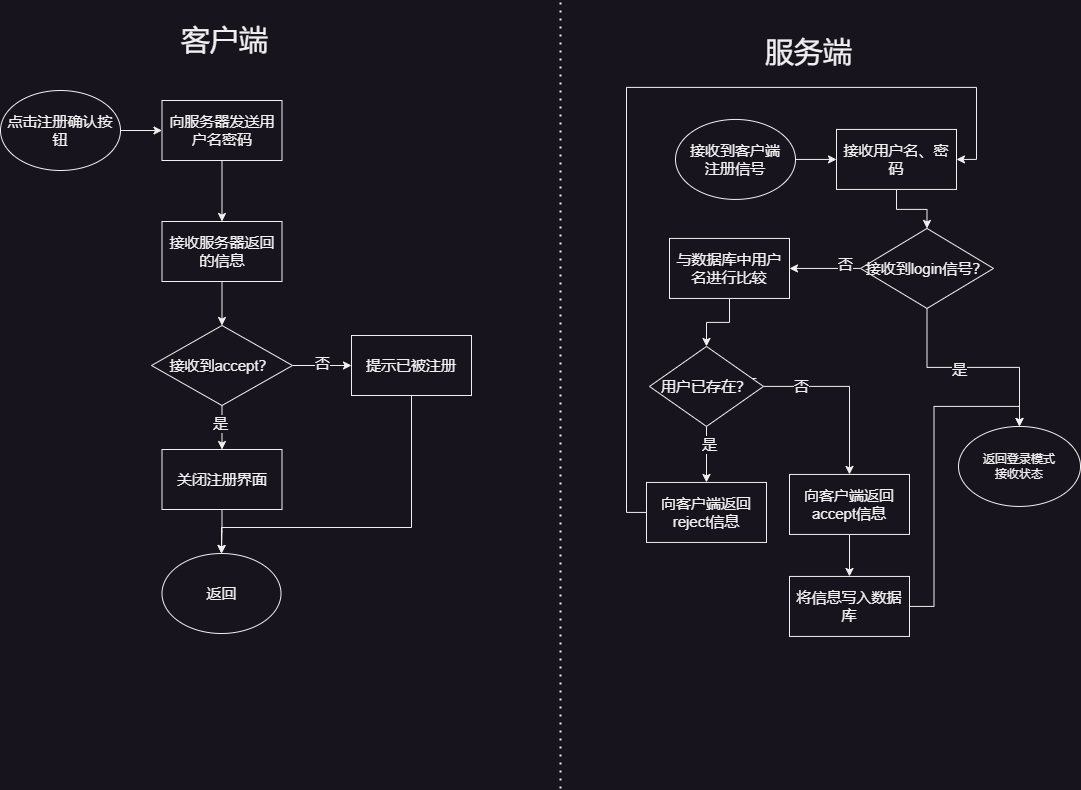

The diagram above was exported from draw.io. Its source (the exported page's mxGraphModel, read from the mxfile embedded in the PNG):
<mxGraphModel dx="954" dy="705" grid="0" gridSize="10" guides="1" tooltips="1" connect="1" arrows="1" fold="1" page="1" pageScale="1" pageWidth="1169" pageHeight="827" math="0" shadow="0">
  <root>
    <mxCell id="0" />
    <mxCell id="1" parent="0" />
    <mxCell id="dsyk80z13SDA7dIKTw4W-6" value="" style="edgeStyle=orthogonalEdgeStyle;rounded=0;orthogonalLoop=1;jettySize=auto;html=1;fontSize=15;" parent="1" source="dsyk80z13SDA7dIKTw4W-1" target="dsyk80z13SDA7dIKTw4W-5" edge="1">
      <mxGeometry relative="1" as="geometry" />
    </mxCell>
    <mxCell id="dsyk80z13SDA7dIKTw4W-1" value="点击注册确认按钮" style="ellipse;whiteSpace=wrap;html=1;fontSize=15;" parent="1" vertex="1">
      <mxGeometry x="70" y="103" width="120" height="80" as="geometry" />
    </mxCell>
    <mxCell id="dsyk80z13SDA7dIKTw4W-2" value="" style="endArrow=none;dashed=1;html=1;dashPattern=1 3;strokeWidth=2;rounded=0;" parent="1" edge="1">
      <mxGeometry width="50" height="50" relative="1" as="geometry">
        <mxPoint x="630" y="801" as="sourcePoint" />
        <mxPoint x="630" y="14" as="targetPoint" />
      </mxGeometry>
    </mxCell>
    <mxCell id="dsyk80z13SDA7dIKTw4W-3" value="客户端" style="text;html=1;align=center;verticalAlign=middle;resizable=0;points=[];autosize=1;strokeColor=none;fillColor=none;fontSize=29;" parent="1" vertex="1">
      <mxGeometry x="241" y="29" width="105" height="47" as="geometry" />
    </mxCell>
    <mxCell id="dsyk80z13SDA7dIKTw4W-4" value="服务端" style="text;html=1;align=center;verticalAlign=middle;resizable=0;points=[];autosize=1;strokeColor=none;fillColor=none;fontSize=29;" parent="1" vertex="1">
      <mxGeometry x="825" y="41" width="105" height="47" as="geometry" />
    </mxCell>
    <mxCell id="dsyk80z13SDA7dIKTw4W-8" value="" style="edgeStyle=orthogonalEdgeStyle;rounded=0;orthogonalLoop=1;jettySize=auto;html=1;fontSize=15;" parent="1" source="dsyk80z13SDA7dIKTw4W-5" target="dsyk80z13SDA7dIKTw4W-7" edge="1">
      <mxGeometry relative="1" as="geometry" />
    </mxCell>
    <mxCell id="dsyk80z13SDA7dIKTw4W-5" value="向服务器发送用户名密码" style="whiteSpace=wrap;html=1;fontSize=15;" parent="1" vertex="1">
      <mxGeometry x="231.5" y="113" width="120" height="60" as="geometry" />
    </mxCell>
    <mxCell id="dsyk80z13SDA7dIKTw4W-10" value="" style="edgeStyle=orthogonalEdgeStyle;rounded=0;orthogonalLoop=1;jettySize=auto;html=1;fontSize=15;" parent="1" source="dsyk80z13SDA7dIKTw4W-7" target="dsyk80z13SDA7dIKTw4W-9" edge="1">
      <mxGeometry relative="1" as="geometry" />
    </mxCell>
    <mxCell id="dsyk80z13SDA7dIKTw4W-7" value="接收服务器返回的信息" style="whiteSpace=wrap;html=1;fontSize=15;" parent="1" vertex="1">
      <mxGeometry x="231.5" y="234" width="120" height="60" as="geometry" />
    </mxCell>
    <mxCell id="dsyk80z13SDA7dIKTw4W-15" value="" style="edgeStyle=orthogonalEdgeStyle;rounded=0;orthogonalLoop=1;jettySize=auto;html=1;entryX=0;entryY=0.5;entryDx=0;entryDy=0;fontSize=15;" parent="1" source="dsyk80z13SDA7dIKTw4W-9" target="dsyk80z13SDA7dIKTw4W-22" edge="1">
      <mxGeometry relative="1" as="geometry">
        <mxPoint x="419" y="378" as="targetPoint" />
      </mxGeometry>
    </mxCell>
    <mxCell id="dsyk80z13SDA7dIKTw4W-16" value="否" style="edgeLabel;html=1;align=center;verticalAlign=middle;resizable=0;points=[];fontSize=15;" parent="dsyk80z13SDA7dIKTw4W-15" vertex="1" connectable="0">
      <mxGeometry x="0.0114" y="3" relative="1" as="geometry">
        <mxPoint x="-1" as="offset" />
      </mxGeometry>
    </mxCell>
    <mxCell id="dsyk80z13SDA7dIKTw4W-18" value="" style="edgeStyle=orthogonalEdgeStyle;rounded=0;orthogonalLoop=1;jettySize=auto;html=1;fontSize=15;" parent="1" source="dsyk80z13SDA7dIKTw4W-9" target="dsyk80z13SDA7dIKTw4W-17" edge="1">
      <mxGeometry relative="1" as="geometry" />
    </mxCell>
    <mxCell id="dsyk80z13SDA7dIKTw4W-19" value="是" style="edgeLabel;html=1;align=center;verticalAlign=middle;resizable=0;points=[];fontSize=15;" parent="dsyk80z13SDA7dIKTw4W-18" vertex="1" connectable="0">
      <mxGeometry x="-0.2807" y="-2" relative="1" as="geometry">
        <mxPoint y="1" as="offset" />
      </mxGeometry>
    </mxCell>
    <mxCell id="dsyk80z13SDA7dIKTw4W-9" value="接收到accept？" style="rhombus;whiteSpace=wrap;html=1;fontSize=15;" parent="1" vertex="1">
      <mxGeometry x="221" y="338" width="141" height="80" as="geometry" />
    </mxCell>
    <mxCell id="dsyk80z13SDA7dIKTw4W-25" value="" style="edgeStyle=orthogonalEdgeStyle;rounded=0;orthogonalLoop=1;jettySize=auto;html=1;fontSize=15;" parent="1" source="dsyk80z13SDA7dIKTw4W-17" target="dsyk80z13SDA7dIKTw4W-24" edge="1">
      <mxGeometry relative="1" as="geometry" />
    </mxCell>
    <mxCell id="dsyk80z13SDA7dIKTw4W-17" value="关闭注册界面" style="whiteSpace=wrap;html=1;fontSize=15;" parent="1" vertex="1">
      <mxGeometry x="231.5" y="462" width="120" height="60" as="geometry" />
    </mxCell>
    <mxCell id="dsyk80z13SDA7dIKTw4W-26" style="edgeStyle=orthogonalEdgeStyle;rounded=0;orthogonalLoop=1;jettySize=auto;html=1;exitX=0.5;exitY=1;exitDx=0;exitDy=0;entryX=0.5;entryY=0;entryDx=0;entryDy=0;fontSize=15;" parent="1" source="dsyk80z13SDA7dIKTw4W-22" target="dsyk80z13SDA7dIKTw4W-24" edge="1">
      <mxGeometry relative="1" as="geometry">
        <Array as="points">
          <mxPoint x="481" y="540" />
          <mxPoint x="291" y="540" />
        </Array>
      </mxGeometry>
    </mxCell>
    <mxCell id="dsyk80z13SDA7dIKTw4W-22" value="提示已被注册" style="whiteSpace=wrap;html=1;fontSize=15;" parent="1" vertex="1">
      <mxGeometry x="421" y="348" width="120" height="60" as="geometry" />
    </mxCell>
    <mxCell id="dsyk80z13SDA7dIKTw4W-24" value="返回" style="ellipse;whiteSpace=wrap;html=1;fontSize=15;" parent="1" vertex="1">
      <mxGeometry x="231.5" y="566" width="119" height="80" as="geometry" />
    </mxCell>
    <mxCell id="dsyk80z13SDA7dIKTw4W-29" value="" style="edgeStyle=orthogonalEdgeStyle;rounded=0;orthogonalLoop=1;jettySize=auto;html=1;fontSize=15;" parent="1" source="dsyk80z13SDA7dIKTw4W-27" target="dsyk80z13SDA7dIKTw4W-28" edge="1">
      <mxGeometry relative="1" as="geometry" />
    </mxCell>
    <mxCell id="dsyk80z13SDA7dIKTw4W-27" value="接收到客户端&lt;div style=&quot;font-size: 15px;&quot;&gt;注册信号&lt;/div&gt;" style="ellipse;whiteSpace=wrap;html=1;fontSize=15;" parent="1" vertex="1">
      <mxGeometry x="745" y="131.94" width="120" height="80" as="geometry" />
    </mxCell>
    <mxCell id="dsyk80z13SDA7dIKTw4W-31" value="" style="edgeStyle=orthogonalEdgeStyle;rounded=0;orthogonalLoop=1;jettySize=auto;html=1;fontSize=15;" parent="1" source="dsyk80z13SDA7dIKTw4W-28" target="dsyk80z13SDA7dIKTw4W-30" edge="1">
      <mxGeometry relative="1" as="geometry" />
    </mxCell>
    <mxCell id="dsyk80z13SDA7dIKTw4W-28" value="接收用户名、密码" style="whiteSpace=wrap;html=1;fontSize=15;" parent="1" vertex="1">
      <mxGeometry x="906" y="141.94" width="120" height="60" as="geometry" />
    </mxCell>
    <mxCell id="dsyk80z13SDA7dIKTw4W-35" style="edgeStyle=orthogonalEdgeStyle;rounded=0;orthogonalLoop=1;jettySize=auto;html=1;exitX=0.5;exitY=1;exitDx=0;exitDy=0;entryX=0.5;entryY=0;entryDx=0;entryDy=0;fontSize=15;" parent="1" source="dsyk80z13SDA7dIKTw4W-30" target="dsyk80z13SDA7dIKTw4W-34" edge="1">
      <mxGeometry relative="1" as="geometry" />
    </mxCell>
    <mxCell id="dsyk80z13SDA7dIKTw4W-36" value="是" style="edgeLabel;html=1;align=center;verticalAlign=middle;resizable=0;points=[];fontSize=15;" parent="dsyk80z13SDA7dIKTw4W-35" vertex="1" connectable="0">
      <mxGeometry x="-0.1312" y="-2" relative="1" as="geometry">
        <mxPoint as="offset" />
      </mxGeometry>
    </mxCell>
    <mxCell id="dsyk80z13SDA7dIKTw4W-38" value="" style="edgeStyle=orthogonalEdgeStyle;rounded=0;orthogonalLoop=1;jettySize=auto;html=1;fontSize=15;" parent="1" source="dsyk80z13SDA7dIKTw4W-30" target="dsyk80z13SDA7dIKTw4W-37" edge="1">
      <mxGeometry relative="1" as="geometry" />
    </mxCell>
    <mxCell id="dsyk80z13SDA7dIKTw4W-39" value="否" style="edgeLabel;html=1;align=center;verticalAlign=middle;resizable=0;points=[];fontSize=15;" parent="dsyk80z13SDA7dIKTw4W-38" vertex="1" connectable="0">
      <mxGeometry x="-0.5599" y="-4" relative="1" as="geometry">
        <mxPoint as="offset" />
      </mxGeometry>
    </mxCell>
    <mxCell id="dsyk80z13SDA7dIKTw4W-30" value="接收到login信号？" style="rhombus;whiteSpace=wrap;html=1;fontSize=15;" parent="1" vertex="1">
      <mxGeometry x="930" y="240.94" width="133" height="80" as="geometry" />
    </mxCell>
    <mxCell id="dsyk80z13SDA7dIKTw4W-34" value="返回登录模式&lt;div&gt;接收状态&lt;/div&gt;" style="ellipse;whiteSpace=wrap;html=1;" parent="1" vertex="1">
      <mxGeometry x="1028" y="438.94" width="122" height="80" as="geometry" />
    </mxCell>
    <mxCell id="dsyk80z13SDA7dIKTw4W-41" value="" style="edgeStyle=orthogonalEdgeStyle;rounded=0;orthogonalLoop=1;jettySize=auto;html=1;fontSize=15;" parent="1" source="dsyk80z13SDA7dIKTw4W-37" target="dsyk80z13SDA7dIKTw4W-40" edge="1">
      <mxGeometry relative="1" as="geometry" />
    </mxCell>
    <mxCell id="dsyk80z13SDA7dIKTw4W-37" value="与数据库中用户名进行比较" style="whiteSpace=wrap;html=1;fontSize=15;" parent="1" vertex="1">
      <mxGeometry x="739" y="250.94" width="120" height="60" as="geometry" />
    </mxCell>
    <mxCell id="dsyk80z13SDA7dIKTw4W-43" value="" style="edgeStyle=orthogonalEdgeStyle;rounded=0;orthogonalLoop=1;jettySize=auto;html=1;fontSize=15;" parent="1" source="dsyk80z13SDA7dIKTw4W-40" target="dsyk80z13SDA7dIKTw4W-42" edge="1">
      <mxGeometry relative="1" as="geometry" />
    </mxCell>
    <mxCell id="dsyk80z13SDA7dIKTw4W-44" value="是" style="edgeLabel;html=1;align=center;verticalAlign=middle;resizable=0;points=[];fontSize=15;" parent="dsyk80z13SDA7dIKTw4W-43" vertex="1" connectable="0">
      <mxGeometry x="-0.3583" y="2" relative="1" as="geometry">
        <mxPoint as="offset" />
      </mxGeometry>
    </mxCell>
    <mxCell id="dsyk80z13SDA7dIKTw4W-47" value="" style="edgeStyle=orthogonalEdgeStyle;rounded=0;orthogonalLoop=1;jettySize=auto;html=1;entryX=0.5;entryY=0;entryDx=0;entryDy=0;fontSize=15;" parent="1" source="dsyk80z13SDA7dIKTw4W-40" target="dsyk80z13SDA7dIKTw4W-49" edge="1">
      <mxGeometry relative="1" as="geometry" />
    </mxCell>
    <mxCell id="dsyk80z13SDA7dIKTw4W-48" value="否" style="edgeLabel;html=1;align=center;verticalAlign=middle;resizable=0;points=[];fontSize=15;" parent="dsyk80z13SDA7dIKTw4W-47" vertex="1" connectable="0">
      <mxGeometry x="-0.8233" y="1" relative="1" as="geometry">
        <mxPoint x="-29" y="-1" as="offset" />
      </mxGeometry>
    </mxCell>
    <mxCell id="dsyk80z13SDA7dIKTw4W-52" value="否" style="edgeLabel;html=1;align=center;verticalAlign=middle;resizable=0;points=[];fontSize=15;" parent="dsyk80z13SDA7dIKTw4W-47" vertex="1" connectable="0">
      <mxGeometry x="-0.5681" relative="1" as="geometry">
        <mxPoint as="offset" />
      </mxGeometry>
    </mxCell>
    <mxCell id="dsyk80z13SDA7dIKTw4W-40" value="用户已存在？" style="rhombus;whiteSpace=wrap;html=1;fontSize=15;" parent="1" vertex="1">
      <mxGeometry x="719" y="358.94" width="114" height="80" as="geometry" />
    </mxCell>
    <mxCell id="dsyk80z13SDA7dIKTw4W-53" style="edgeStyle=orthogonalEdgeStyle;rounded=0;orthogonalLoop=1;jettySize=auto;html=1;exitX=0;exitY=0.5;exitDx=0;exitDy=0;entryX=1;entryY=0.5;entryDx=0;entryDy=0;fontSize=15;" parent="1" source="dsyk80z13SDA7dIKTw4W-42" target="dsyk80z13SDA7dIKTw4W-28" edge="1">
      <mxGeometry relative="1" as="geometry">
        <Array as="points">
          <mxPoint x="696" y="524.94" />
          <mxPoint x="696" y="99.94" />
          <mxPoint x="1046" y="99.94" />
          <mxPoint x="1046" y="171.94" />
        </Array>
      </mxGeometry>
    </mxCell>
    <mxCell id="dsyk80z13SDA7dIKTw4W-42" value="&lt;span style=&quot;color: rgb(240, 240, 240); font-family: Helvetica; font-size: 15px; font-style: normal; font-variant-ligatures: normal; font-variant-caps: normal; font-weight: 400; letter-spacing: normal; orphans: 2; text-align: center; text-indent: 0px; text-transform: none; widows: 2; word-spacing: 0px; -webkit-text-stroke-width: 0px; white-space: nowrap; background-color: rgb(24, 20, 29); text-decoration-thickness: initial; text-decoration-style: initial; text-decoration-color: initial; float: none; display: inline !important;&quot;&gt;向客户端返回&lt;/span&gt;&lt;div&gt;&lt;span style=&quot;color: rgb(240, 240, 240); font-family: Helvetica; font-size: 15px; font-style: normal; font-variant-ligatures: normal; font-variant-caps: normal; font-weight: 400; letter-spacing: normal; orphans: 2; text-align: center; text-indent: 0px; text-transform: none; widows: 2; word-spacing: 0px; -webkit-text-stroke-width: 0px; white-space: nowrap; background-color: rgb(24, 20, 29); text-decoration-thickness: initial; text-decoration-style: initial; text-decoration-color: initial; float: none; display: inline !important;&quot;&gt;reject信息&lt;br&gt;&lt;/span&gt;&lt;/div&gt;" style="whiteSpace=wrap;html=1;fontSize=15;" parent="1" vertex="1">
      <mxGeometry x="716" y="494.94" width="120" height="60" as="geometry" />
    </mxCell>
    <mxCell id="dsyk80z13SDA7dIKTw4W-55" style="edgeStyle=orthogonalEdgeStyle;rounded=0;orthogonalLoop=1;jettySize=auto;html=1;exitX=1;exitY=0.5;exitDx=0;exitDy=0;entryX=0.5;entryY=0;entryDx=0;entryDy=0;fontSize=15;" parent="1" source="dsyk80z13SDA7dIKTw4W-46" target="dsyk80z13SDA7dIKTw4W-34" edge="1">
      <mxGeometry relative="1" as="geometry" />
    </mxCell>
    <mxCell id="dsyk80z13SDA7dIKTw4W-46" value="将信息写入数据库" style="whiteSpace=wrap;html=1;fontSize=15;" parent="1" vertex="1">
      <mxGeometry x="859" y="588.94" width="120" height="60" as="geometry" />
    </mxCell>
    <mxCell id="dsyk80z13SDA7dIKTw4W-51" style="edgeStyle=orthogonalEdgeStyle;rounded=0;orthogonalLoop=1;jettySize=auto;html=1;exitX=0.5;exitY=1;exitDx=0;exitDy=0;entryX=0.5;entryY=0;entryDx=0;entryDy=0;fontSize=15;" parent="1" source="dsyk80z13SDA7dIKTw4W-49" target="dsyk80z13SDA7dIKTw4W-46" edge="1">
      <mxGeometry relative="1" as="geometry" />
    </mxCell>
    <mxCell id="dsyk80z13SDA7dIKTw4W-49" value="&lt;span style=&quot;text-wrap: nowrap; background-color: rgb(24, 20, 29);&quot;&gt;向客户端返回&lt;/span&gt;&lt;div&gt;&lt;span style=&quot;text-wrap: nowrap; background-color: rgb(24, 20, 29);&quot;&gt;accept信息&lt;/span&gt;&lt;/div&gt;" style="whiteSpace=wrap;html=1;fontSize=15;" parent="1" vertex="1">
      <mxGeometry x="859" y="486.94" width="120" height="60" as="geometry" />
    </mxCell>
  </root>
</mxGraphModel>